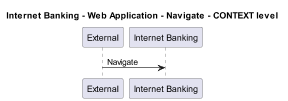

The diagram above was rendered by PlantUML. Its source (embedded in the PNG):
@startuml
!pragma layout smetana
skinparam dpi 60

title Internet Banking - Web Application - Navigate - CONTEXT level

participant "External" as C4InterFlow.SoftwareSystems.ExternalSystem
participant "Internet Banking" as BigBankPlc.SoftwareSystems.InternetBanking

C4InterFlow.SoftwareSystems.ExternalSystem -> BigBankPlc.SoftwareSystems.InternetBanking : Navigate


@enduml